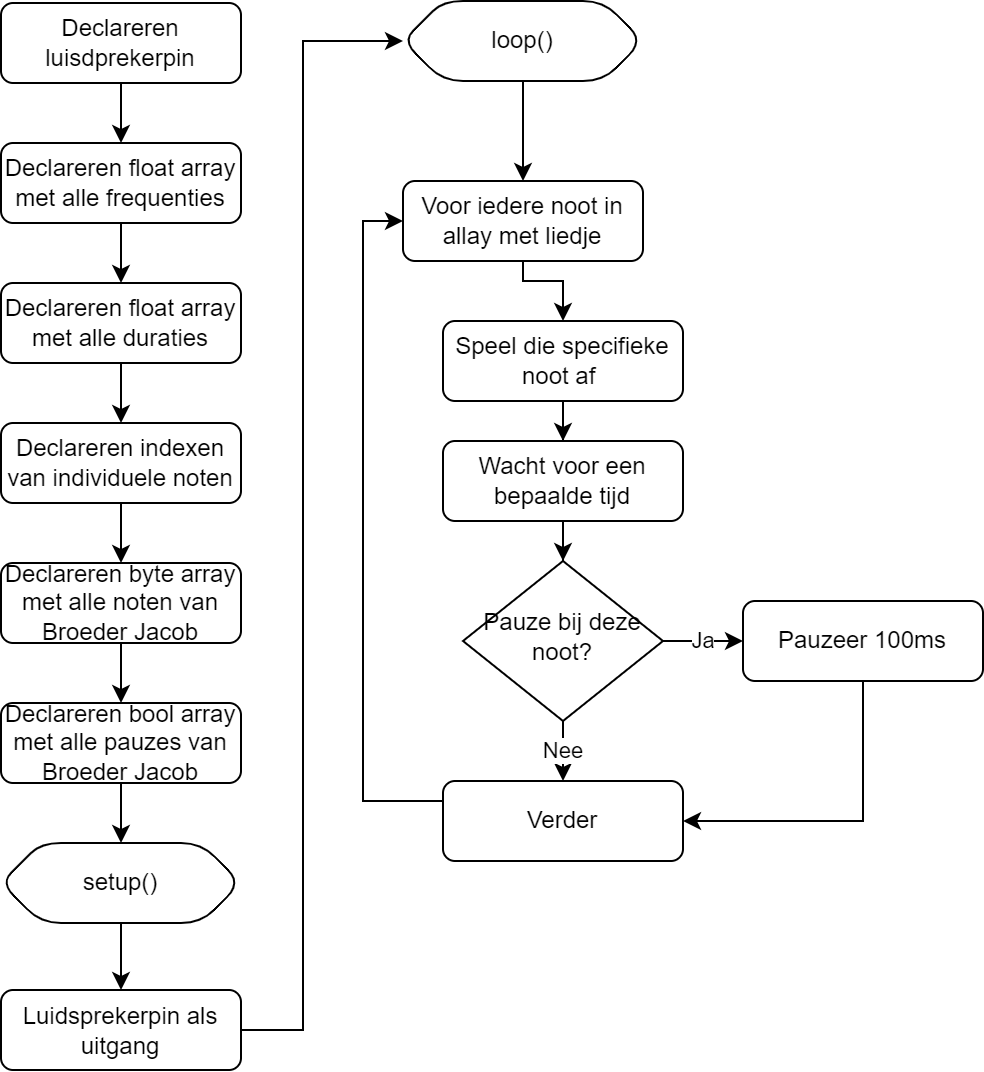

The diagram above was exported from draw.io. Its source (the exported page's mxGraphModel, read from the mxfile embedded in the PNG):
<mxGraphModel dx="1342" dy="905" grid="1" gridSize="10" guides="1" tooltips="1" connect="1" arrows="1" fold="1" page="1" pageScale="1" pageWidth="827" pageHeight="1169" math="0" shadow="0">
  <root>
    <mxCell id="WIyWlLk6GJQsqaUBKTNV-0" />
    <mxCell id="WIyWlLk6GJQsqaUBKTNV-1" parent="WIyWlLk6GJQsqaUBKTNV-0" />
    <mxCell id="mGlGTWSdZa69gXoQCN-1-30" value="" style="edgeStyle=orthogonalEdgeStyle;rounded=0;orthogonalLoop=1;jettySize=auto;html=1;" parent="WIyWlLk6GJQsqaUBKTNV-1" source="mGlGTWSdZa69gXoQCN-1-0" target="mGlGTWSdZa69gXoQCN-1-3" edge="1">
      <mxGeometry relative="1" as="geometry" />
    </mxCell>
    <mxCell id="mGlGTWSdZa69gXoQCN-1-0" value="Declareren luisdprekerpin" style="rounded=1;whiteSpace=wrap;html=1;fontSize=12;glass=0;strokeWidth=1;shadow=0;" parent="WIyWlLk6GJQsqaUBKTNV-1" vertex="1">
      <mxGeometry x="140" y="91" width="120" height="40" as="geometry" />
    </mxCell>
    <mxCell id="mGlGTWSdZa69gXoQCN-1-31" value="" style="edgeStyle=orthogonalEdgeStyle;rounded=0;orthogonalLoop=1;jettySize=auto;html=1;" parent="WIyWlLk6GJQsqaUBKTNV-1" source="mGlGTWSdZa69gXoQCN-1-3" target="mGlGTWSdZa69gXoQCN-1-4" edge="1">
      <mxGeometry relative="1" as="geometry" />
    </mxCell>
    <mxCell id="mGlGTWSdZa69gXoQCN-1-3" value="Declareren float array met alle frequenties" style="rounded=1;whiteSpace=wrap;html=1;fontSize=12;glass=0;strokeWidth=1;shadow=0;" parent="WIyWlLk6GJQsqaUBKTNV-1" vertex="1">
      <mxGeometry x="140" y="161" width="120" height="40" as="geometry" />
    </mxCell>
    <mxCell id="mGlGTWSdZa69gXoQCN-1-32" value="" style="edgeStyle=orthogonalEdgeStyle;rounded=0;orthogonalLoop=1;jettySize=auto;html=1;" parent="WIyWlLk6GJQsqaUBKTNV-1" source="mGlGTWSdZa69gXoQCN-1-4" target="mGlGTWSdZa69gXoQCN-1-5" edge="1">
      <mxGeometry relative="1" as="geometry" />
    </mxCell>
    <mxCell id="mGlGTWSdZa69gXoQCN-1-4" value="Declareren float array met alle duraties" style="rounded=1;whiteSpace=wrap;html=1;fontSize=12;glass=0;strokeWidth=1;shadow=0;" parent="WIyWlLk6GJQsqaUBKTNV-1" vertex="1">
      <mxGeometry x="140" y="231" width="120" height="40" as="geometry" />
    </mxCell>
    <mxCell id="mGlGTWSdZa69gXoQCN-1-5" value="Declareren indexen van individuele noten" style="rounded=1;whiteSpace=wrap;html=1;fontSize=12;glass=0;strokeWidth=1;shadow=0;" parent="WIyWlLk6GJQsqaUBKTNV-1" vertex="1">
      <mxGeometry x="140" y="301" width="120" height="40" as="geometry" />
    </mxCell>
    <mxCell id="mGlGTWSdZa69gXoQCN-1-34" value="" style="edgeStyle=orthogonalEdgeStyle;rounded=0;orthogonalLoop=1;jettySize=auto;html=1;exitX=0.5;exitY=1;exitDx=0;exitDy=0;" parent="WIyWlLk6GJQsqaUBKTNV-1" source="mGlGTWSdZa69gXoQCN-1-5" target="mGlGTWSdZa69gXoQCN-1-7" edge="1">
      <mxGeometry relative="1" as="geometry">
        <mxPoint x="200" y="421" as="sourcePoint" />
      </mxGeometry>
    </mxCell>
    <mxCell id="mGlGTWSdZa69gXoQCN-1-35" value="" style="edgeStyle=orthogonalEdgeStyle;rounded=0;orthogonalLoop=1;jettySize=auto;html=1;" parent="WIyWlLk6GJQsqaUBKTNV-1" source="mGlGTWSdZa69gXoQCN-1-7" target="mGlGTWSdZa69gXoQCN-1-17" edge="1">
      <mxGeometry relative="1" as="geometry" />
    </mxCell>
    <mxCell id="mGlGTWSdZa69gXoQCN-1-7" value="Declareren byte array met alle noten van Broeder Jacob" style="rounded=1;whiteSpace=wrap;html=1;fontSize=12;glass=0;strokeWidth=1;shadow=0;" parent="WIyWlLk6GJQsqaUBKTNV-1" vertex="1">
      <mxGeometry x="140" y="371" width="120" height="40" as="geometry" />
    </mxCell>
    <mxCell id="mGlGTWSdZa69gXoQCN-1-40" style="edgeStyle=orthogonalEdgeStyle;rounded=0;orthogonalLoop=1;jettySize=auto;html=1;entryX=0.5;entryY=0;entryDx=0;entryDy=0;" parent="WIyWlLk6GJQsqaUBKTNV-1" source="mGlGTWSdZa69gXoQCN-1-8" target="mGlGTWSdZa69gXoQCN-1-13" edge="1">
      <mxGeometry relative="1" as="geometry" />
    </mxCell>
    <mxCell id="mGlGTWSdZa69gXoQCN-1-8" value="loop()" style="shape=hexagon;perimeter=hexagonPerimeter2;whiteSpace=wrap;html=1;fixedSize=1;rounded=1;glass=0;strokeWidth=1;shadow=0;" parent="WIyWlLk6GJQsqaUBKTNV-1" vertex="1">
      <mxGeometry x="341" y="90" width="120" height="40" as="geometry" />
    </mxCell>
    <mxCell id="mGlGTWSdZa69gXoQCN-1-41" style="edgeStyle=orthogonalEdgeStyle;rounded=0;orthogonalLoop=1;jettySize=auto;html=1;entryX=0.5;entryY=0;entryDx=0;entryDy=0;" parent="WIyWlLk6GJQsqaUBKTNV-1" source="mGlGTWSdZa69gXoQCN-1-13" target="mGlGTWSdZa69gXoQCN-1-14" edge="1">
      <mxGeometry relative="1" as="geometry">
        <Array as="points">
          <mxPoint x="401" y="230" />
          <mxPoint x="421" y="230" />
        </Array>
      </mxGeometry>
    </mxCell>
    <mxCell id="mGlGTWSdZa69gXoQCN-1-13" value="Voor iedere noot in allay met liedje" style="rounded=1;whiteSpace=wrap;html=1;fontSize=12;glass=0;strokeWidth=1;shadow=0;" parent="WIyWlLk6GJQsqaUBKTNV-1" vertex="1">
      <mxGeometry x="341" y="180" width="120" height="40" as="geometry" />
    </mxCell>
    <mxCell id="mGlGTWSdZa69gXoQCN-1-42" style="edgeStyle=orthogonalEdgeStyle;rounded=0;orthogonalLoop=1;jettySize=auto;html=1;" parent="WIyWlLk6GJQsqaUBKTNV-1" source="mGlGTWSdZa69gXoQCN-1-14" target="mGlGTWSdZa69gXoQCN-1-15" edge="1">
      <mxGeometry relative="1" as="geometry" />
    </mxCell>
    <mxCell id="mGlGTWSdZa69gXoQCN-1-14" value="Speel die specifieke noot af&amp;nbsp;" style="rounded=1;whiteSpace=wrap;html=1;fontSize=12;glass=0;strokeWidth=1;shadow=0;" parent="WIyWlLk6GJQsqaUBKTNV-1" vertex="1">
      <mxGeometry x="361" y="250" width="120" height="40" as="geometry" />
    </mxCell>
    <mxCell id="mGlGTWSdZa69gXoQCN-1-43" style="edgeStyle=orthogonalEdgeStyle;rounded=0;orthogonalLoop=1;jettySize=auto;html=1;entryX=0.5;entryY=0;entryDx=0;entryDy=0;" parent="WIyWlLk6GJQsqaUBKTNV-1" source="mGlGTWSdZa69gXoQCN-1-15" target="mGlGTWSdZa69gXoQCN-1-16" edge="1">
      <mxGeometry relative="1" as="geometry" />
    </mxCell>
    <mxCell id="mGlGTWSdZa69gXoQCN-1-15" value="Wacht voor een bepaalde tijd" style="rounded=1;whiteSpace=wrap;html=1;fontSize=12;glass=0;strokeWidth=1;shadow=0;" parent="WIyWlLk6GJQsqaUBKTNV-1" vertex="1">
      <mxGeometry x="361" y="310" width="120" height="40" as="geometry" />
    </mxCell>
    <mxCell id="mGlGTWSdZa69gXoQCN-1-20" value="Ja" style="edgeStyle=orthogonalEdgeStyle;rounded=0;orthogonalLoop=1;jettySize=auto;html=1;" parent="WIyWlLk6GJQsqaUBKTNV-1" source="mGlGTWSdZa69gXoQCN-1-16" target="mGlGTWSdZa69gXoQCN-1-19" edge="1">
      <mxGeometry relative="1" as="geometry" />
    </mxCell>
    <mxCell id="mGlGTWSdZa69gXoQCN-1-22" value="Nee" style="edgeStyle=orthogonalEdgeStyle;rounded=0;orthogonalLoop=1;jettySize=auto;html=1;" parent="WIyWlLk6GJQsqaUBKTNV-1" source="mGlGTWSdZa69gXoQCN-1-16" edge="1">
      <mxGeometry relative="1" as="geometry">
        <mxPoint x="421" y="480" as="targetPoint" />
      </mxGeometry>
    </mxCell>
    <mxCell id="mGlGTWSdZa69gXoQCN-1-16" value="Pauze bij deze noot?" style="rhombus;whiteSpace=wrap;html=1;shadow=0;fontFamily=Helvetica;fontSize=12;align=center;strokeWidth=1;spacing=6;spacingTop=-4;" parent="WIyWlLk6GJQsqaUBKTNV-1" vertex="1">
      <mxGeometry x="371" y="370" width="100" height="80" as="geometry" />
    </mxCell>
    <mxCell id="mGlGTWSdZa69gXoQCN-1-38" value="" style="edgeStyle=orthogonalEdgeStyle;rounded=0;orthogonalLoop=1;jettySize=auto;html=1;exitX=1;exitY=0.5;exitDx=0;exitDy=0;" parent="WIyWlLk6GJQsqaUBKTNV-1" source="ppHh9q83YOpZCdsskDl2-1" target="mGlGTWSdZa69gXoQCN-1-8" edge="1">
      <mxGeometry relative="1" as="geometry">
        <Array as="points">
          <mxPoint x="291" y="605" />
          <mxPoint x="291" y="110" />
        </Array>
        <mxPoint x="280" y="630" as="sourcePoint" />
      </mxGeometry>
    </mxCell>
    <mxCell id="ppHh9q83YOpZCdsskDl2-4" style="edgeStyle=orthogonalEdgeStyle;rounded=0;orthogonalLoop=1;jettySize=auto;html=1;entryX=0.5;entryY=0;entryDx=0;entryDy=0;" parent="WIyWlLk6GJQsqaUBKTNV-1" source="mGlGTWSdZa69gXoQCN-1-17" target="ppHh9q83YOpZCdsskDl2-0" edge="1">
      <mxGeometry relative="1" as="geometry" />
    </mxCell>
    <mxCell id="mGlGTWSdZa69gXoQCN-1-17" value="Declareren bool array met alle pauzes van Broeder Jacob" style="rounded=1;whiteSpace=wrap;html=1;fontSize=12;glass=0;strokeWidth=1;shadow=0;" parent="WIyWlLk6GJQsqaUBKTNV-1" vertex="1">
      <mxGeometry x="140" y="441" width="120" height="40" as="geometry" />
    </mxCell>
    <mxCell id="mGlGTWSdZa69gXoQCN-1-24" style="edgeStyle=orthogonalEdgeStyle;rounded=0;orthogonalLoop=1;jettySize=auto;html=1;entryX=1;entryY=0.5;entryDx=0;entryDy=0;" parent="WIyWlLk6GJQsqaUBKTNV-1" source="mGlGTWSdZa69gXoQCN-1-19" target="mGlGTWSdZa69gXoQCN-1-23" edge="1">
      <mxGeometry relative="1" as="geometry">
        <Array as="points">
          <mxPoint x="571" y="500" />
        </Array>
      </mxGeometry>
    </mxCell>
    <mxCell id="mGlGTWSdZa69gXoQCN-1-19" value="Pauzeer 100ms" style="rounded=1;whiteSpace=wrap;html=1;fontSize=12;glass=0;strokeWidth=1;shadow=0;" parent="WIyWlLk6GJQsqaUBKTNV-1" vertex="1">
      <mxGeometry x="511" y="390" width="120" height="40" as="geometry" />
    </mxCell>
    <mxCell id="mGlGTWSdZa69gXoQCN-1-25" style="edgeStyle=orthogonalEdgeStyle;rounded=0;orthogonalLoop=1;jettySize=auto;html=1;entryX=0;entryY=0.5;entryDx=0;entryDy=0;" parent="WIyWlLk6GJQsqaUBKTNV-1" source="mGlGTWSdZa69gXoQCN-1-23" target="mGlGTWSdZa69gXoQCN-1-13" edge="1">
      <mxGeometry relative="1" as="geometry">
        <Array as="points">
          <mxPoint x="321" y="490" />
          <mxPoint x="321" y="200" />
        </Array>
      </mxGeometry>
    </mxCell>
    <mxCell id="mGlGTWSdZa69gXoQCN-1-23" value="Verder" style="rounded=1;whiteSpace=wrap;html=1;fontSize=12;glass=0;strokeWidth=1;shadow=0;" parent="WIyWlLk6GJQsqaUBKTNV-1" vertex="1">
      <mxGeometry x="361" y="480" width="120" height="40" as="geometry" />
    </mxCell>
    <mxCell id="ppHh9q83YOpZCdsskDl2-5" style="edgeStyle=orthogonalEdgeStyle;rounded=0;orthogonalLoop=1;jettySize=auto;html=1;entryX=0.5;entryY=0;entryDx=0;entryDy=0;" parent="WIyWlLk6GJQsqaUBKTNV-1" source="ppHh9q83YOpZCdsskDl2-0" target="ppHh9q83YOpZCdsskDl2-1" edge="1">
      <mxGeometry relative="1" as="geometry" />
    </mxCell>
    <mxCell id="ppHh9q83YOpZCdsskDl2-0" value="setup()" style="shape=hexagon;perimeter=hexagonPerimeter2;whiteSpace=wrap;html=1;fixedSize=1;rounded=1;glass=0;strokeWidth=1;shadow=0;" parent="WIyWlLk6GJQsqaUBKTNV-1" vertex="1">
      <mxGeometry x="140" y="511" width="120" height="40" as="geometry" />
    </mxCell>
    <mxCell id="ppHh9q83YOpZCdsskDl2-1" value="Luidsprekerpin als uitgang" style="rounded=1;whiteSpace=wrap;html=1;fontSize=12;glass=0;strokeWidth=1;shadow=0;" parent="WIyWlLk6GJQsqaUBKTNV-1" vertex="1">
      <mxGeometry x="140" y="584.5" width="120" height="40" as="geometry" />
    </mxCell>
  </root>
</mxGraphModel>